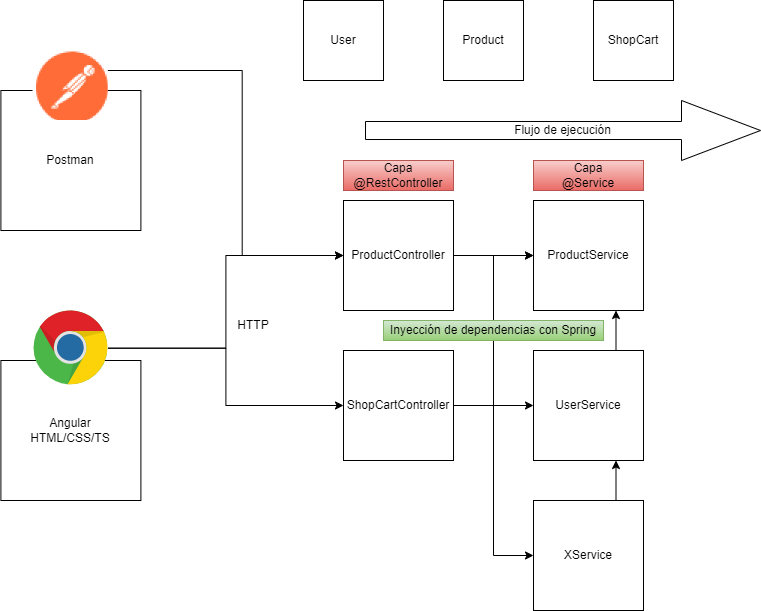

The diagram above was exported from draw.io. Its source (the exported page's mxGraphModel, read from the mxfile embedded in the PNG):
<mxGraphModel dx="910" dy="582" grid="1" gridSize="10" guides="1" tooltips="1" connect="1" arrows="1" fold="1" page="1" pageScale="1" pageWidth="827" pageHeight="1169" math="0" shadow="0">
  <root>
    <mxCell id="0" />
    <mxCell id="1" parent="0" />
    <mxCell id="mhLZKKq88ne4duKrs1cn-5" style="edgeStyle=orthogonalEdgeStyle;rounded=0;orthogonalLoop=1;jettySize=auto;html=1;exitX=1;exitY=0.5;exitDx=0;exitDy=0;entryX=0;entryY=0.5;entryDx=0;entryDy=0;" edge="1" parent="1" source="mhLZKKq88ne4duKrs1cn-1" target="mhLZKKq88ne4duKrs1cn-3">
      <mxGeometry relative="1" as="geometry" />
    </mxCell>
    <mxCell id="mhLZKKq88ne4duKrs1cn-1" value="ProductController" style="whiteSpace=wrap;html=1;aspect=fixed;" vertex="1" parent="1">
      <mxGeometry x="410" y="270" width="110" height="110" as="geometry" />
    </mxCell>
    <mxCell id="mhLZKKq88ne4duKrs1cn-6" style="edgeStyle=orthogonalEdgeStyle;rounded=0;orthogonalLoop=1;jettySize=auto;html=1;exitX=1;exitY=0.5;exitDx=0;exitDy=0;entryX=0;entryY=0.5;entryDx=0;entryDy=0;" edge="1" parent="1" source="mhLZKKq88ne4duKrs1cn-2" target="mhLZKKq88ne4duKrs1cn-3">
      <mxGeometry relative="1" as="geometry" />
    </mxCell>
    <mxCell id="mhLZKKq88ne4duKrs1cn-7" style="edgeStyle=orthogonalEdgeStyle;rounded=0;orthogonalLoop=1;jettySize=auto;html=1;exitX=1;exitY=0.5;exitDx=0;exitDy=0;entryX=0;entryY=0.5;entryDx=0;entryDy=0;" edge="1" parent="1" source="mhLZKKq88ne4duKrs1cn-2" target="mhLZKKq88ne4duKrs1cn-4">
      <mxGeometry relative="1" as="geometry" />
    </mxCell>
    <mxCell id="mhLZKKq88ne4duKrs1cn-34" style="edgeStyle=orthogonalEdgeStyle;rounded=0;orthogonalLoop=1;jettySize=auto;html=1;exitX=1;exitY=0.5;exitDx=0;exitDy=0;entryX=0;entryY=0.5;entryDx=0;entryDy=0;" edge="1" parent="1" source="mhLZKKq88ne4duKrs1cn-2" target="mhLZKKq88ne4duKrs1cn-22">
      <mxGeometry relative="1" as="geometry" />
    </mxCell>
    <mxCell id="mhLZKKq88ne4duKrs1cn-2" value="ShopCartController" style="whiteSpace=wrap;html=1;aspect=fixed;" vertex="1" parent="1">
      <mxGeometry x="410" y="420" width="110" height="110" as="geometry" />
    </mxCell>
    <mxCell id="mhLZKKq88ne4duKrs1cn-3" value="ProductService" style="whiteSpace=wrap;html=1;aspect=fixed;" vertex="1" parent="1">
      <mxGeometry x="600" y="270" width="110" height="110" as="geometry" />
    </mxCell>
    <mxCell id="mhLZKKq88ne4duKrs1cn-35" style="edgeStyle=orthogonalEdgeStyle;rounded=0;orthogonalLoop=1;jettySize=auto;html=1;exitX=0.75;exitY=0;exitDx=0;exitDy=0;entryX=0.75;entryY=1;entryDx=0;entryDy=0;" edge="1" parent="1" source="mhLZKKq88ne4duKrs1cn-4" target="mhLZKKq88ne4duKrs1cn-3">
      <mxGeometry relative="1" as="geometry" />
    </mxCell>
    <mxCell id="mhLZKKq88ne4duKrs1cn-4" value="UserService" style="whiteSpace=wrap;html=1;aspect=fixed;" vertex="1" parent="1">
      <mxGeometry x="600" y="420" width="110" height="110" as="geometry" />
    </mxCell>
    <mxCell id="mhLZKKq88ne4duKrs1cn-11" value="User" style="whiteSpace=wrap;html=1;aspect=fixed;" vertex="1" parent="1">
      <mxGeometry x="370" y="70" width="80" height="80" as="geometry" />
    </mxCell>
    <mxCell id="mhLZKKq88ne4duKrs1cn-12" value="Product" style="whiteSpace=wrap;html=1;aspect=fixed;" vertex="1" parent="1">
      <mxGeometry x="510" y="70" width="80" height="80" as="geometry" />
    </mxCell>
    <mxCell id="mhLZKKq88ne4duKrs1cn-13" value="ShopCart" style="whiteSpace=wrap;html=1;aspect=fixed;" vertex="1" parent="1">
      <mxGeometry x="660" y="70" width="80" height="80" as="geometry" />
    </mxCell>
    <mxCell id="mhLZKKq88ne4duKrs1cn-15" value="Angular&lt;br&gt;HTML/CSS/TS" style="whiteSpace=wrap;html=1;aspect=fixed;" vertex="1" parent="1">
      <mxGeometry x="67.4" y="430" width="140" height="140" as="geometry" />
    </mxCell>
    <mxCell id="mhLZKKq88ne4duKrs1cn-17" style="edgeStyle=orthogonalEdgeStyle;rounded=0;orthogonalLoop=1;jettySize=auto;html=1;entryX=0;entryY=0.5;entryDx=0;entryDy=0;" edge="1" parent="1" source="mhLZKKq88ne4duKrs1cn-16" target="mhLZKKq88ne4duKrs1cn-1">
      <mxGeometry relative="1" as="geometry" />
    </mxCell>
    <mxCell id="mhLZKKq88ne4duKrs1cn-18" style="edgeStyle=orthogonalEdgeStyle;rounded=0;orthogonalLoop=1;jettySize=auto;html=1;" edge="1" parent="1" source="mhLZKKq88ne4duKrs1cn-16" target="mhLZKKq88ne4duKrs1cn-2">
      <mxGeometry relative="1" as="geometry" />
    </mxCell>
    <mxCell id="mhLZKKq88ne4duKrs1cn-16" value="" style="dashed=0;outlineConnect=0;html=1;align=center;labelPosition=center;verticalLabelPosition=bottom;verticalAlign=top;shape=mxgraph.weblogos.chrome" vertex="1" parent="1">
      <mxGeometry x="100" y="380" width="74.8" height="75.4" as="geometry" />
    </mxCell>
    <mxCell id="mhLZKKq88ne4duKrs1cn-21" style="edgeStyle=orthogonalEdgeStyle;rounded=0;orthogonalLoop=1;jettySize=auto;html=1;exitX=0.75;exitY=0;exitDx=0;exitDy=0;entryX=0;entryY=0.5;entryDx=0;entryDy=0;" edge="1" parent="1" source="mhLZKKq88ne4duKrs1cn-19" target="mhLZKKq88ne4duKrs1cn-1">
      <mxGeometry relative="1" as="geometry" />
    </mxCell>
    <mxCell id="mhLZKKq88ne4duKrs1cn-19" value="Postman" style="whiteSpace=wrap;html=1;aspect=fixed;" vertex="1" parent="1">
      <mxGeometry x="67.4" y="160" width="140" height="140" as="geometry" />
    </mxCell>
    <mxCell id="mhLZKKq88ne4duKrs1cn-20" value="" style="shape=image;verticalLabelPosition=bottom;labelBackgroundColor=default;verticalAlign=top;aspect=fixed;imageAspect=0;image=data:image/png,(base64 omitted: 3220 chars);clipPath=inset(15.87% 15.03% 10.32% 15.03%);" vertex="1" parent="1">
      <mxGeometry x="99.53" y="120" width="75.27" height="70" as="geometry" />
    </mxCell>
    <mxCell id="mhLZKKq88ne4duKrs1cn-33" style="edgeStyle=orthogonalEdgeStyle;rounded=0;orthogonalLoop=1;jettySize=auto;html=1;exitX=0.75;exitY=0;exitDx=0;exitDy=0;entryX=0.75;entryY=1;entryDx=0;entryDy=0;" edge="1" parent="1" source="mhLZKKq88ne4duKrs1cn-22" target="mhLZKKq88ne4duKrs1cn-4">
      <mxGeometry relative="1" as="geometry" />
    </mxCell>
    <mxCell id="mhLZKKq88ne4duKrs1cn-22" value="XService" style="whiteSpace=wrap;html=1;aspect=fixed;" vertex="1" parent="1">
      <mxGeometry x="600" y="570" width="110" height="110" as="geometry" />
    </mxCell>
    <mxCell id="mhLZKKq88ne4duKrs1cn-24" value="Inyección de dependencias con Spring" style="text;html=1;strokeColor=#82b366;fillColor=#d5e8d4;align=center;verticalAlign=middle;whiteSpace=wrap;rounded=0;gradientColor=#97d077;" vertex="1" parent="1">
      <mxGeometry x="450" y="390" width="220" height="20" as="geometry" />
    </mxCell>
    <mxCell id="mhLZKKq88ne4duKrs1cn-27" value="Flujo de ejecución" style="shape=singleArrow;whiteSpace=wrap;html=1;" vertex="1" parent="1">
      <mxGeometry x="432" y="170" width="395" height="60" as="geometry" />
    </mxCell>
    <mxCell id="mhLZKKq88ne4duKrs1cn-28" value="HTTP" style="text;html=1;strokeColor=none;fillColor=none;align=center;verticalAlign=middle;whiteSpace=wrap;rounded=0;" vertex="1" parent="1">
      <mxGeometry x="290" y="380" width="60" height="30" as="geometry" />
    </mxCell>
    <mxCell id="mhLZKKq88ne4duKrs1cn-29" value="Capa @RestController" style="text;html=1;strokeColor=#b85450;fillColor=#f8cecc;align=center;verticalAlign=middle;whiteSpace=wrap;rounded=0;gradientColor=#ea6b66;" vertex="1" parent="1">
      <mxGeometry x="410" y="230" width="110" height="30" as="geometry" />
    </mxCell>
    <mxCell id="mhLZKKq88ne4duKrs1cn-30" value="Capa &lt;br&gt;@Service" style="text;html=1;strokeColor=#b85450;fillColor=#f8cecc;align=center;verticalAlign=middle;whiteSpace=wrap;rounded=0;gradientColor=#ea6b66;" vertex="1" parent="1">
      <mxGeometry x="600" y="230" width="110" height="30" as="geometry" />
    </mxCell>
  </root>
</mxGraphModel>